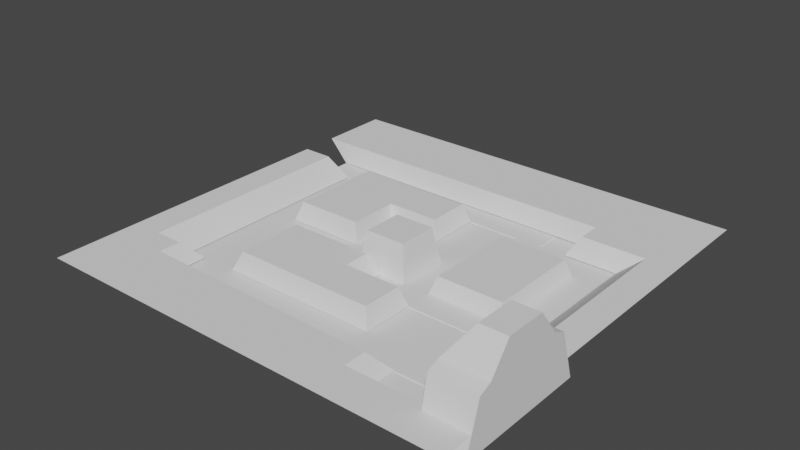 # Source: DummyMap.blend  (saved by Blender 2.91.10; exported with 4.5.12 LTS)
import bpy
from mathutils import Matrix  # noqa: F401  (used for matrix-valued properties, if any)

bpy.ops.wm.read_factory_settings(use_empty=True)
scene = bpy.context.scene
scene.name = 'Scene'

# ---- collections
col_collection = bpy.data.collections.new('Collection'); scene.collection.children.link(col_collection)

# ---- world
world_world = bpy.data.worlds.new('World'); scene.world = world_world
world_world.use_nodes = True; world_world.node_tree.nodes.clear()
_N = world_world.node_tree.nodes; _L = world_world.node_tree.links
n0 = _N.new('ShaderNodeOutputWorld'); n0.name = 'World Output'; n0.location = (300, 300)
n1 = _N.new('ShaderNodeBackground'); n1.name = 'Background'; n1.location = (10, 300)
n1.inputs[0].default_value = (0.05088, 0.05088, 0.05088, 1.0)
_L.new(n1.outputs[0], n0.inputs[0])
n0.is_active_output = True
world_world.color = (0.05088, 0.05088, 0.05088)
world_world.use_sun_shadow = False
world_world.sun_shadow_jitter_overblur = 0.0

# ---- meshes
me_plane = bpy.data.meshes.new('Plane')
me_plane.from_pydata([(-1.0, -1.0, 0.0), (1.0, -1.0, 0.0), (-1.0, 1.0, 0.0), (1.0, 1.0, 0.0)], [], [(0, 1, 3, 2)])
_uv = me_plane.uv_layers.new(name='UVMap')
_uv.uv.foreach_set('vector', [0.0, 0.0, 1.0, 0.0, 1.0, 1.0, 0.0, 1.0])
me_plane.use_remesh_fix_poles = True
me_plane.use_remesh_preserve_attributes = False
me_plane.use_mirror_vertex_groups = False
me_plane.update()
me_cube_001 = bpy.data.meshes.new('Cube.001')
me_cube_001.from_pydata([(-1.0, -1.0, -1.0), (-1.0, -1.0, -0.9381), (-1.0, 1.0, -1.0), (-1.0, 1.0, -0.9381), (19.01, -1.002, -1.0), (19.01, -1.002, -0.9381), (19.01, 1.0, -1.0), (19.01, 1.0, -0.9381), (17.02, 1.0, -1.0), (17.02, 1.0, -0.9381), (17.02, -1.0, -1.0), (17.02, -1.0, -0.9381), (19.01, -3.018, -0.9381), (19.01, -3.018, -1.0), (17.02, -3.018, -1.0), (17.02, -3.018, -0.9381), (17.01, -5.012, -0.9381), (17.01, -5.012, -1.0), (15.03, -5.012, -1.0), (15.03, -5.012, -0.9381), (25.02, -3.018, -0.9381), (25.02, -3.018, -1.0), (25.02, -1.004, -1.0), (25.02, -1.004, -0.9381), (23.02, -1.004, -0.9381), (23.02, -1.004, -1.0), (23.02, -3.018, -1.0), (23.02, -3.018, -0.9381), (25.02, -13.04, -0.9381), (25.02, -13.04, -1.0), (23.02, -13.04, -1.0), (23.02, -13.04, -0.9381), (23.02, -11.04, -1.0), (23.02, -11.04, -0.9381), (25.02, -11.04, -0.9381), (25.02, -11.04, -1.0), (15.03, -13.04, -1.0), (15.03, -13.04, -0.9381), (15.03, -11.04, -1.0), (15.03, -11.04, -0.9381), (17.01, -13.04, -1.0), (17.01, -11.04, -1.0), (17.01, -11.04, -0.9381), (17.01, -13.04, -0.9381), (15.03, -7.012, -0.9381), (17.01, -7.012, -0.9381), (17.01, -7.012, -1.0), (15.03, -7.012, -1.0), (9.022, -7.012, -0.9381), (9.022, -5.012, -0.9381), (9.022, -5.012, -1.0), (9.022, -7.012, -1.0), (11.01, -5.012, -0.9381), (11.01, -7.012, -0.9381), (11.01, -7.012, -1.0), (11.01, -5.012, -1.0), (9.022, -11.0, -0.9381), (9.022, -11.0, -1.0), (11.01, -11.0, -1.0), (11.01, -11.0, -0.9381), (9.022, -9.007, -1.0), (9.022, -9.007, -0.9381), (11.01, -9.007, -0.9381), (11.01, -9.007, -1.0), (2.987, -11.0, -0.9381), (2.987, -11.0, -1.0), (2.987, -9.007, -1.0), (2.987, -9.007, -0.9381), (5.017, -9.007, -0.9381), (5.017, -11.0, -0.9381), (5.017, -11.0, -1.0), (5.017, -9.007, -1.0), (2.987, -19.05, -0.9381), (2.987, -19.05, -1.0), (5.017, -19.05, -1.0), (5.017, -19.05, -0.9381), (2.987, -17.03, -1.0), (2.987, -17.03, -0.9381), (5.017, -17.03, -0.9381), (5.017, -17.03, -1.0), (27.02, -19.05, -0.9381), (27.02, -19.05, -1.0), (27.02, -17.03, -0.9381), (27.02, -17.03, -1.0)], [], [(0, 1, 3, 2), (8, 9, 7, 6), (16, 17, 18, 19), (10, 11, 1, 0), (8, 6, 4, 10), (9, 3, 1, 11), (7, 9, 11, 5), (2, 8, 10, 0), (5, 4, 6, 7), (2, 3, 9, 8), (13, 12, 15, 14), (11, 10, 14, 15), (10, 4, 13, 14), (25, 24, 23, 22), (45, 46, 17, 16), (38, 39, 44, 47), (46, 47, 18, 17), (44, 45, 16, 19), (22, 23, 20, 21), (26, 25, 22, 21), (41, 40, 36, 38), (24, 27, 20, 23), (5, 12, 27, 24), (12, 13, 26, 27), (13, 4, 25, 26), (4, 5, 24, 25), (31, 30, 29, 28), (35, 34, 28, 29), (34, 33, 31, 28), (32, 35, 29, 30), (26, 21, 35, 32), (20, 27, 33, 34), (21, 20, 34, 35), (27, 26, 32, 33), (39, 38, 36, 37), (53, 52, 49, 48), (43, 42, 39, 37), (40, 43, 37, 36), (30, 31, 43, 40), (31, 33, 42, 43), (33, 32, 41, 42), (32, 30, 40, 41), (5, 11, 15, 12), (39, 42, 45, 44), (41, 38, 47, 46), (42, 41, 46, 45), (51, 48, 49, 50), (55, 54, 51, 50), (52, 55, 50, 49), (69, 68, 67, 64), (47, 44, 53, 54), (19, 18, 55, 52), (18, 47, 54, 55), (44, 19, 52, 53), (58, 59, 56, 57), (63, 62, 59, 58), (60, 63, 58, 57), (62, 61, 56, 59), (53, 48, 61, 62), (51, 54, 63, 60), (54, 53, 62, 63), (48, 51, 60, 61), (67, 66, 65, 64), (71, 70, 65, 66), (68, 71, 66, 67), (77, 76, 73, 72), (57, 56, 69, 70), (61, 60, 71, 68), (60, 57, 70, 71), (56, 61, 68, 69), (74, 75, 72, 73), (78, 77, 72, 75), (78, 75, 80, 82), (76, 79, 74, 73), (65, 70, 79, 76), (70, 69, 78, 79), (69, 64, 77, 78), (64, 65, 76, 77), (83, 82, 80, 81), (79, 78, 82, 83), (74, 79, 83, 81), (75, 74, 81, 80)])
_uv = me_cube_001.uv_layers.new(name='UVMap')
_uv.uv.foreach_set('vector', [0.375, 0.0, 0.625, 0.0, 0.625, 0.25, 0.375, 0.25, 0.375, 0.4904, 0.625, 0.4904, 0.625, 0.5, 0.375, 0.5, 0.625, 0.75, 0.375, 0.75, 0.375, 0.75, 0.625, 0.75, 0.375, 0.7596, 0.625, 0.7596, 0.625, 1.0, 0.375, 1.0, 0.3654, 0.5, 0.375, 0.5, 0.375, 0.75, 0.3654, 0.75, 0.6346, 0.5, 0.875, 0.5, 0.875, 0.75, 0.6346, 0.75, 0.625, 0.5, 0.6346, 0.5, 0.6346, 0.75, 0.625, 0.75, 0.125, 0.5, 0.3654, 0.5, 0.3654, 0.75, 0.125, 0.75, 0.625, 0.75, 0.375, 0.75, 0.375, 0.5, 0.625, 0.5, 0.375, 0.25, 0.625, 0.25, 0.625, 0.4904, 0.375, 0.4904, 0.375, 0.75, 0.625, 0.75, 0.625, 0.7596, 0.375, 0.7596, 0.625, 0.7596, 0.375, 0.7596, 0.375, 0.7596, 0.625, 0.7596, 0.3654, 0.75, 0.375, 0.75, 0.375, 0.75, 0.3654, 0.75, 0.375, 0.75, 0.625, 0.75, 0.625, 0.75, 0.375, 0.75, 0.625, 0.75, 0.375, 0.75, 0.375, 0.75, 0.625, 0.75, 0.375, 0.75, 0.625, 0.75, 0.625, 0.75, 0.375, 0.75, 0.375, 0.75, 0.375, 0.75, 0.375, 0.75, 0.375, 0.75, 0.625, 0.75, 0.625, 0.75, 0.625, 0.75, 0.625, 0.75, 0.375, 0.75, 0.625, 0.75, 0.625, 0.75, 0.375, 0.75, 0.375, 0.75, 0.375, 0.75, 0.375, 0.75, 0.375, 0.75, 0.375, 0.75, 0.375, 0.75, 0.375, 0.75, 0.375, 0.75, 0.625, 0.75, 0.625, 0.75, 0.625, 0.75, 0.625, 0.75, 0.625, 0.75, 0.625, 0.75, 0.625, 0.75, 0.625, 0.75, 0.625, 0.75, 0.375, 0.75, 0.375, 0.75, 0.625, 0.75, 0.375, 0.75, 0.375, 0.75, 0.375, 0.75, 0.375, 0.75, 0.375, 0.75, 0.625, 0.75, 0.625, 0.75, 0.375, 0.75, 0.625, 0.75, 0.375, 0.75, 0.375, 0.75, 0.625, 0.75, 0.375, 0.75, 0.625, 0.75, 0.625, 0.75, 0.375, 0.75, 0.625, 0.75, 0.625, 0.75, 0.625, 0.75, 0.625, 0.75, 0.375, 0.75, 0.375, 0.75, 0.375, 0.75, 0.375, 0.75, 0.375, 0.75, 0.375, 0.75, 0.375, 0.75, 0.375, 0.75, 0.625, 0.75, 0.625, 0.75, 0.625, 0.75, 0.625, 0.75, 0.375, 0.75, 0.625, 0.75, 0.625, 0.75, 0.375, 0.75, 0.625, 0.75, 0.375, 0.75, 0.375, 0.75, 0.625, 0.75, 0.625, 0.75, 0.375, 0.75, 0.375, 0.75, 0.625, 0.75, 0.625, 0.75, 0.625, 0.75, 0.625, 0.75, 0.625, 0.75, 0.625, 0.75, 0.625, 0.75, 0.625, 0.75, 0.625, 0.75, 0.375, 0.75, 0.625, 0.75, 0.625, 0.75, 0.375, 0.75, 0.375, 0.75, 0.625, 0.75, 0.625, 0.75, 0.375, 0.75, 0.625, 0.75, 0.625, 0.75, 0.625, 0.75, 0.625, 0.75, 0.625, 0.75, 0.375, 0.75, 0.375, 0.75, 0.625, 0.75, 0.375, 0.75, 0.375, 0.75, 0.375, 0.75, 0.375, 0.75, 0.625, 0.75, 0.6346, 0.75, 0.6346, 0.75, 0.625, 0.75, 0.625, 0.75, 0.625, 0.75, 0.625, 0.75, 0.625, 0.75, 0.375, 0.75, 0.375, 0.75, 0.375, 0.75, 0.375, 0.75, 0.625, 0.75, 0.375, 0.75, 0.375, 0.75, 0.625, 0.75, 0.375, 0.75, 0.625, 0.75, 0.625, 0.75, 0.375, 0.75, 0.375, 0.75, 0.375, 0.75, 0.375, 0.75, 0.375, 0.75, 0.625, 0.75, 0.375, 0.75, 0.375, 0.75, 0.625, 0.75, 0.625, 0.75, 0.625, 0.75, 0.625, 0.75, 0.625, 0.75, 0.375, 0.75, 0.625, 0.75, 0.625, 0.75, 0.375, 0.75, 0.625, 0.75, 0.375, 0.75, 0.375, 0.75, 0.625, 0.75, 0.375, 0.75, 0.375, 0.75, 0.375, 0.75, 0.375, 0.75, 0.625, 0.75, 0.625, 0.75, 0.625, 0.75, 0.625, 0.75, 0.375, 0.75, 0.625, 0.75, 0.625, 0.75, 0.375, 0.75, 0.375, 0.75, 0.625, 0.75, 0.625, 0.75, 0.375, 0.75, 0.375, 0.75, 0.375, 0.75, 0.375, 0.75, 0.375, 0.75, 0.625, 0.75, 0.625, 0.75, 0.625, 0.75, 0.625, 0.75, 0.625, 0.75, 0.625, 0.75, 0.625, 0.75, 0.625, 0.75, 0.375, 0.75, 0.375, 0.75, 0.375, 0.75, 0.375, 0.75, 0.375, 0.75, 0.625, 0.75, 0.625, 0.75, 0.375, 0.75, 0.625, 0.75, 0.375, 0.75, 0.375, 0.75, 0.625, 0.75, 0.625, 0.75, 0.375, 0.75, 0.375, 0.75, 0.625, 0.75, 0.375, 0.75, 0.375, 0.75, 0.375, 0.75, 0.375, 0.75, 0.625, 0.75, 0.375, 0.75, 0.375, 0.75, 0.625, 0.75, 0.625, 0.75, 0.375, 0.75, 0.375, 0.75, 0.625, 0.75, 0.375, 0.75, 0.625, 0.75, 0.625, 0.75, 0.375, 0.75, 0.625, 0.75, 0.375, 0.75, 0.375, 0.75, 0.625, 0.75, 0.375, 0.75, 0.375, 0.75, 0.375, 0.75, 0.375, 0.75, 0.625, 0.75, 0.625, 0.75, 0.625, 0.75, 0.625, 0.75, 0.375, 0.75, 0.625, 0.75, 0.625, 0.75, 0.375, 0.75, 0.625, 0.75, 0.625, 0.75, 0.625, 0.75, 0.625, 0.75, 0.625, 0.75, 0.625, 0.75, 0.625, 0.75, 0.625, 0.75, 0.375, 0.75, 0.375, 0.75, 0.375, 0.75, 0.375, 0.75, 0.375, 0.75, 0.375, 0.75, 0.375, 0.75, 0.375, 0.75, 0.375, 0.75, 0.625, 0.75, 0.625, 0.75, 0.375, 0.75, 0.625, 0.75, 0.625, 0.75, 0.625, 0.75, 0.625, 0.75, 0.625, 0.75, 0.375, 0.75, 0.375, 0.75, 0.625, 0.75, 0.375, 0.75, 0.625, 0.75, 0.625, 0.75, 0.375, 0.75, 0.375, 0.75, 0.625, 0.75, 0.625, 0.75, 0.375, 0.75, 0.375, 0.75, 0.375, 0.75, 0.375, 0.75, 0.375, 0.75, 0.625, 0.75, 0.375, 0.75, 0.375, 0.75, 0.625, 0.75])
me_cube_001.use_remesh_fix_poles = True
me_cube_001.use_remesh_preserve_attributes = False
me_cube_001.use_mirror_vertex_groups = False
me_cube_001.update()
me_cube_002 = bpy.data.meshes.new('Cube.002')
me_cube_002.from_pydata([(-1.0, -1.0, -1.0), (-0.7645, -0.7645, 0.3477), (-1.0, 1.0, -1.0), (-0.7645, 0.7645, 0.3477), (1.0, -1.0, -1.0), (0.7645, -0.7645, 0.3477), (1.0, 1.0, -1.0), (0.7645, 0.7645, 0.3477)], [], [(0, 1, 3, 2), (2, 3, 7, 6), (6, 7, 5, 4), (4, 5, 1, 0), (2, 6, 4, 0), (7, 3, 1, 5)])
_uv = me_cube_002.uv_layers.new(name='UVMap')
_uv.uv.foreach_set('vector', [0.375, 0.0, 0.625, 0.0, 0.625, 0.25, 0.375, 0.25, 0.375, 0.25, 0.625, 0.25, 0.625, 0.5, 0.375, 0.5, 0.375, 0.5, 0.625, 0.5, 0.625, 0.75, 0.375, 0.75, 0.375, 0.75, 0.625, 0.75, 0.625, 1.0, 0.375, 1.0, 0.125, 0.5, 0.375, 0.5, 0.375, 0.75, 0.125, 0.75, 0.625, 0.5, 0.875, 0.5, 0.875, 0.75, 0.625, 0.75])
me_cube_002.use_remesh_fix_poles = True
me_cube_002.use_remesh_preserve_attributes = False
me_cube_002.use_mirror_vertex_groups = False
me_cube_002.update()
me_cube_003 = bpy.data.meshes.new('Cube.003')
me_cube_003.from_pydata([(-7.051, -1.0, -1.0), (-8.033, -0.7645, -0.2729), (-7.051, 1.0, -1.0), (-8.033, 1.967, -0.2729), (6.951, -1.0, -1.0), (7.948, -0.7645, -0.2729), (6.951, 1.0, -1.0), (7.948, 1.967, -0.2729), (3.965, 1.0, -1.0), (4.399, 1.967, -0.2729), (3.965, -1.0, -1.0), (4.399, -0.7645, -0.2729), (7.948, -1.657, -0.2729), (6.951, -2.0, -1.0), (3.965, -2.0, -1.0), (4.399, -1.657, -0.2729), (6.802, 1.967, -0.2729), (5.947, -1.0, -1.0), (5.947, 1.0, -1.0), (6.802, -0.7645, -0.2729), (5.947, -2.0, -1.0), (6.802, -1.657, -0.2729), (7.948, -8.615, -0.2729), (6.951, -9.0, -1.0), (5.947, -9.0, -1.0), (6.802, -8.615, -0.2729)], [], [(0, 1, 3, 2), (18, 16, 7, 6), (6, 7, 5, 4), (10, 11, 1, 0), (18, 6, 4, 17), (9, 3, 1, 11), (16, 9, 11, 19), (2, 8, 10, 0), (19, 11, 15, 21), (2, 3, 9, 8), (20, 21, 15, 14), (4, 5, 12, 13), (11, 10, 14, 15), (17, 4, 13, 20), (10, 17, 20, 14), (21, 20, 24, 25), (5, 19, 21, 12), (7, 16, 19, 5), (8, 18, 17, 10), (8, 9, 16, 18), (23, 22, 25, 24), (12, 21, 25, 22), (13, 12, 22, 23), (20, 13, 23, 24)])
_uv = me_cube_003.uv_layers.new(name='UVMap')
_uv.uv.foreach_set('vector', [0.375, 0.0, 0.625, 0.0, 0.625, 0.25, 0.375, 0.25, 0.375, 0.4821, 0.625, 0.4821, 0.625, 0.5, 0.375, 0.5, 0.375, 0.5, 0.625, 0.5, 0.625, 0.75, 0.375, 0.75, 0.375, 0.8212, 0.625, 0.8212, 0.625, 1.0, 0.375, 1.0, 0.3571, 0.5, 0.375, 0.5, 0.375, 0.75, 0.3571, 0.75, 0.6962, 0.5, 0.875, 0.5, 0.875, 0.75, 0.6962, 0.75, 0.6429, 0.5, 0.6962, 0.5, 0.6962, 0.75, 0.6429, 0.75, 0.125, 0.5, 0.3038, 0.5, 0.3038, 0.75, 0.125, 0.75, 0.6429, 0.75, 0.6962, 0.75, 0.6962, 0.75, 0.6429, 0.75, 0.375, 0.25, 0.625, 0.25, 0.625, 0.4288, 0.375, 0.4288, 0.375, 0.7679, 0.625, 0.7679, 0.625, 0.8212, 0.375, 0.8212, 0.375, 0.75, 0.625, 0.75, 0.625, 0.75, 0.375, 0.75, 0.625, 0.8212, 0.375, 0.8212, 0.375, 0.8212, 0.625, 0.8212, 0.3571, 0.75, 0.375, 0.75, 0.375, 0.75, 0.3571, 0.75, 0.3038, 0.75, 0.3571, 0.75, 0.3571, 0.75, 0.3038, 0.75, 0.625, 0.7679, 0.375, 0.7679, 0.375, 0.7679, 0.625, 0.7679, 0.625, 0.75, 0.6429, 0.75, 0.6429, 0.75, 0.625, 0.75, 0.625, 0.5, 0.6429, 0.5, 0.6429, 0.75, 0.625, 0.75, 0.3038, 0.5, 0.3571, 0.5, 0.3571, 0.75, 0.3038, 0.75, 0.375, 0.4288, 0.625, 0.4288, 0.625, 0.4821, 0.375, 0.4821, 0.375, 0.75, 0.625, 0.75, 0.625, 0.7679, 0.375, 0.7679, 0.625, 0.75, 0.6429, 0.75, 0.6429, 0.75, 0.625, 0.75, 0.375, 0.75, 0.625, 0.75, 0.625, 0.75, 0.375, 0.75, 0.3571, 0.75, 0.375, 0.75, 0.375, 0.75, 0.3571, 0.75])
me_cube_003.use_remesh_fix_poles = True
me_cube_003.use_remesh_preserve_attributes = False
me_cube_003.use_mirror_vertex_groups = False
me_cube_003.update()
me_cube_004 = bpy.data.meshes.new('Cube.004')
me_cube_004.from_pydata([(-1.0, -1.0, -1.0), (-0.7645, -0.7645, -0.2729), (-1.0, 3.0, -1.0), (-0.7645, 2.765, -0.2729), (2.0, -1.0, -1.0), (1.765, -0.7645, -0.2729), (2.0, 3.0, -1.0), (1.765, 2.765, -0.2729)], [], [(0, 1, 3, 2), (2, 3, 7, 6), (6, 7, 5, 4), (4, 5, 1, 0), (2, 6, 4, 0), (7, 3, 1, 5)])
_uv = me_cube_004.uv_layers.new(name='UVMap')
_uv.uv.foreach_set('vector', [0.375, 0.0, 0.625, 0.0, 0.625, 0.25, 0.375, 0.25, 0.375, 0.25, 0.625, 0.25, 0.625, 0.5, 0.375, 0.5, 0.375, 0.5, 0.625, 0.5, 0.625, 0.75, 0.375, 0.75, 0.375, 0.75, 0.625, 0.75, 0.625, 1.0, 0.375, 1.0, 0.125, 0.5, 0.375, 0.5, 0.375, 0.75, 0.125, 0.75, 0.625, 0.5, 0.875, 0.5, 0.875, 0.75, 0.625, 0.75])
me_cube_004.use_remesh_fix_poles = True
me_cube_004.use_remesh_preserve_attributes = False
me_cube_004.use_mirror_vertex_groups = False
me_cube_004.update()
me_cube_005 = bpy.data.meshes.new('Cube.005')
me_cube_005.from_pydata([(-1.0, -1.0, -1.0), (-0.7645, -0.7645, -0.2729), (-1.0, 3.0, -1.0), (-0.7645, 2.765, -0.2729), (2.0, -1.0, -1.0), (1.765, -0.7645, -0.2729), (2.0, 3.0, -1.0), (1.765, 2.765, -0.2729), (-1.0, 0.9501, -1.0), (-0.7645, 1.146, -0.2729), (2.0, 0.9501, -1.0), (1.765, 1.146, -0.2729), (3.765, 2.765, -0.2729), (4.0, 3.0, -1.0), (4.0, 0.9501, -1.0), (3.765, 1.146, -0.2729)], [], [(8, 9, 3, 2), (2, 3, 7, 6), (10, 11, 5, 4), (4, 5, 1, 0), (8, 10, 4, 0), (11, 9, 1, 5), (7, 3, 9, 11), (2, 6, 10, 8), (10, 6, 13, 14), (0, 1, 9, 8), (13, 12, 15, 14), (11, 10, 14, 15), (6, 7, 12, 13), (7, 11, 15, 12)])
_uv = me_cube_005.uv_layers.new(name='UVMap')
_uv.uv.foreach_set('vector', [0.375, 0.1219, 0.625, 0.1219, 0.625, 0.25, 0.375, 0.25, 0.375, 0.25, 0.625, 0.25, 0.625, 0.5, 0.375, 0.5, 0.375, 0.6281, 0.625, 0.6281, 0.625, 0.75, 0.375, 0.75, 0.375, 0.75, 0.625, 0.75, 0.625, 1.0, 0.375, 1.0, 0.125, 0.6281, 0.375, 0.6281, 0.375, 0.75, 0.125, 0.75, 0.625, 0.6281, 0.875, 0.6281, 0.875, 0.75, 0.625, 0.75, 0.625, 0.5, 0.875, 0.5, 0.875, 0.6281, 0.625, 0.6281, 0.125, 0.5, 0.375, 0.5, 0.375, 0.6281, 0.125, 0.6281, 0.375, 0.6281, 0.375, 0.5, 0.375, 0.5, 0.375, 0.6281, 0.375, 0.0, 0.625, 0.0, 0.625, 0.1219, 0.375, 0.1219, 0.375, 0.5, 0.625, 0.5, 0.625, 0.6281, 0.375, 0.6281, 0.625, 0.6281, 0.375, 0.6281, 0.375, 0.6281, 0.625, 0.6281, 0.375, 0.5, 0.625, 0.5, 0.625, 0.5, 0.375, 0.5, 0.625, 0.5, 0.625, 0.6281, 0.625, 0.6281, 0.625, 0.5])
me_cube_005.use_remesh_fix_poles = True
me_cube_005.use_remesh_preserve_attributes = False
me_cube_005.use_mirror_vertex_groups = False
me_cube_005.update()
me_cube_006 = bpy.data.meshes.new('Cube.006')
me_cube_006.from_pydata([(-7.051, 0.0, -1.0), (-8.033, 0.5033, -0.2729), (-7.051, 1.0, -1.0), (-8.033, 1.967, -0.2729), (6.951, -1.0, -1.0), (7.948, -0.4967, -0.2729), (6.951, 1.0, -1.0), (7.948, 1.967, -0.2729), (4.965, 1.0, -1.0), (5.725, 1.967, -0.2729), (5.291, -1.0, -1.0), (5.725, -0.4967, -0.2729), (7.948, -1.316, -0.2729), (6.951, -2.0, -1.0), (5.291, -2.0, -1.0), (5.725, -1.316, -0.2729), (6.802, 1.967, -0.2729), (5.947, -1.0, -1.0), (5.947, 1.0, -1.0), (6.802, -0.4967, -0.2729), (5.947, -2.0, -1.0), (6.802, -1.316, -0.2729), (7.948, -9.794, -0.2729), (6.951, -10.0, -1.0), (5.947, -10.0, -1.0), (6.802, -9.794, -0.2729), (-4.046, 1.0, -1.0), (-3.46, 0.5033, -0.2729), (-3.46, 1.967, -0.2729), (-4.025, -1.0, -1.0), (-8.033, 0.5033, -0.2729), (-3.46, 0.5033, -0.2729), (-4.036, 2.331e-09, -1.0), (-3.46, -0.3386, -0.2727)], [(10, 19)], [(0, 1, 3, 2), (18, 16, 7, 6), (6, 7, 5, 4), (0, 2, 26, 32), (18, 6, 4, 17), (28, 3, 1, 27), (16, 9, 11, 19), (19, 11, 15, 21), (26, 28, 9, 8), (20, 21, 15, 14), (4, 5, 12, 13), (11, 10, 14, 15), (17, 4, 13, 20), (10, 17, 20, 14), (21, 20, 24, 25), (5, 19, 21, 12), (7, 16, 19, 5), (8, 18, 17, 10), (8, 9, 16, 18), (23, 22, 25, 24), (12, 21, 25, 22), (13, 12, 22, 23), (20, 13, 23, 24), (2, 3, 28, 26), (9, 28, 27, 11), (29, 10, 11, 33), (32, 31, 30, 0), (1, 0, 30), (27, 1, 30, 31), (32, 29, 33, 27), (33, 11, 31), (10, 32, 26, 8), (10, 29, 32)])
_uv = me_cube_006.uv_layers.new(name='UVMap')
_uv.uv.foreach_set('vector', [0.375, 0.0, 0.625, 0.0, 0.625, 0.25, 0.375, 0.25, 0.375, 0.4821, 0.625, 0.4821, 0.625, 0.5, 0.375, 0.5, 0.375, 0.5, 0.625, 0.5, 0.625, 0.75, 0.375, 0.75, 0.375, 1.0, 0.375, 0.25, 0.375, 0.2939, 0.375, 0.9561, 0.3571, 0.5, 0.375, 0.5, 0.375, 0.75, 0.3571, 0.75, 0.8311, 0.5, 0.875, 0.5, 0.875, 0.75, 0.8311, 0.75, 0.6429, 0.5, 0.6962, 0.5, 0.6962, 0.75, 0.6429, 0.75, 0.6429, 0.75, 0.6962, 0.75, 0.6962, 0.75, 0.6429, 0.75, 0.375, 0.2939, 0.625, 0.2939, 0.625, 0.4288, 0.375, 0.4288, 0.375, 0.7679, 0.625, 0.7679, 0.625, 0.8212, 0.375, 0.8212, 0.375, 0.75, 0.625, 0.75, 0.625, 0.75, 0.375, 0.75, 0.625, 0.8212, 0.375, 0.8212, 0.375, 0.8212, 0.625, 0.8212, 0.3571, 0.75, 0.375, 0.75, 0.375, 0.75, 0.3571, 0.75, 0.3038, 0.75, 0.3571, 0.75, 0.3571, 0.75, 0.3038, 0.75, 0.625, 0.7679, 0.375, 0.7679, 0.375, 0.7679, 0.625, 0.7679, 0.625, 0.75, 0.6429, 0.75, 0.6429, 0.75, 0.625, 0.75, 0.625, 0.5, 0.6429, 0.5, 0.6429, 0.75, 0.625, 0.75, 0.3038, 0.5, 0.3571, 0.5, 0.3571, 0.75, 0.3038, 0.75, 0.375, 0.4288, 0.625, 0.4288, 0.625, 0.4821, 0.375, 0.4821, 0.375, 0.75, 0.625, 0.75, 0.625, 0.7679, 0.375, 0.7679, 0.625, 0.75, 0.6429, 0.75, 0.6429, 0.75, 0.625, 0.75, 0.375, 0.75, 0.625, 0.75, 0.625, 0.75, 0.375, 0.75, 0.3571, 0.75, 0.375, 0.75, 0.375, 0.75, 0.3571, 0.75, 0.375, 0.25, 0.625, 0.25, 0.625, 0.2939, 0.375, 0.2939, 0.6962, 0.5, 0.8311, 0.5, 0.8311, 0.75, 0.6962, 0.75, 0.0, 0.0, 0.375, 0.8212, 0.625, 0.8212, 0.0, 0.0, 0.375, 0.9561, 0.625, 0.9561, 0.625, 1.0, 0.375, 1.0, 0.625, 0.0, 0.375, 0.0, 0.625, 0.0, 0.8311, 0.75, 0.875, 0.75, 0.875, 0.75, 0.8311, 0.75, 0.0, 0.0, 0.0, 0.0, 0.0, 0.0, 0.0, 0.0, 0.0, 0.0, 0.625, 0.8212, 0.0, 0.0, 0.3038, 0.75, 0.375, 0.9561, 0.375, 0.2939, 0.375, 0.4288, 0.3038, 0.75, 0.0, 0.0, 0.375, 0.9561])
me_cube_006.use_remesh_fix_poles = True
me_cube_006.use_remesh_preserve_attributes = False
me_cube_006.use_mirror_vertex_groups = False
me_cube_006.update()
me_cube_007 = bpy.data.meshes.new('Cube.007')
me_cube_007.from_pydata([(-1.0, -1.0, -1.0), (-0.6655, -0.7645, -0.2729), (-1.0, 1.0, -1.0), (-0.6655, 0.7645, -0.2729), (5.0, -1.0, -1.0), (4.765, -0.7645, -0.2729), (5.0, 1.0, -1.0), (4.765, 0.7645, -0.2729), (2.988, 1.0, -1.0), (2.579, 0.7645, -0.2729), (2.988, -1.0, -1.0), (2.579, -0.7645, -0.2729), (-0.6655, 1.765, -0.2729), (-1.0, 2.0, -1.0), (2.988, 2.0, -1.0), (2.579, 1.765, -0.2729)], [], [(0, 1, 3, 2), (8, 9, 7, 6), (6, 7, 5, 4), (10, 11, 1, 0), (8, 6, 4, 10), (9, 3, 1, 11), (7, 9, 11, 5), (2, 8, 10, 0), (4, 5, 11, 10), (2, 3, 12, 13), (13, 12, 15, 14), (9, 8, 14, 15), (8, 2, 13, 14), (3, 9, 15, 12)])
_uv = me_cube_007.uv_layers.new(name='UVMap')
_uv.uv.foreach_set('vector', [0.375, 0.0, 0.625, 0.0, 0.625, 0.25, 0.375, 0.25, 0.375, 0.4162, 0.625, 0.4162, 0.625, 0.5, 0.375, 0.5, 0.375, 0.5, 0.625, 0.5, 0.625, 0.75, 0.375, 0.75, 0.375, 0.8338, 0.625, 0.8338, 0.625, 1.0, 0.375, 1.0, 0.2912, 0.5, 0.375, 0.5, 0.375, 0.75, 0.2912, 0.75, 0.7088, 0.5, 0.875, 0.5, 0.875, 0.75, 0.7088, 0.75, 0.625, 0.5, 0.7088, 0.5, 0.7088, 0.75, 0.625, 0.75, 0.125, 0.5, 0.2912, 0.5, 0.2912, 0.75, 0.125, 0.75, 0.375, 0.75, 0.625, 0.75, 0.625, 0.8338, 0.375, 0.8338, 0.375, 0.25, 0.625, 0.25, 0.625, 0.25, 0.375, 0.25, 0.375, 0.25, 0.625, 0.25, 0.625, 0.4162, 0.375, 0.4162, 0.625, 0.4162, 0.375, 0.4162, 0.375, 0.4162, 0.625, 0.4162, 0.2912, 0.5, 0.125, 0.5, 0.125, 0.5, 0.2912, 0.5, 0.875, 0.5, 0.7088, 0.5, 0.7088, 0.5, 0.875, 0.5])
me_cube_007.use_remesh_fix_poles = True
me_cube_007.use_remesh_preserve_attributes = False
me_cube_007.use_mirror_vertex_groups = False
me_cube_007.update()
me_cube_008 = bpy.data.meshes.new('Cube.008')
me_cube_008.from_pydata([(-0.9904, -1.76, -0.8971), (-0.7262, -1.76, 0.8162), (-0.9904, 0.7601, -0.8971), (-0.6897, 1.0, 1.0), (1.0, -2.0, -1.0), (1.0, -2.0, 1.0), (1.0, 1.0, -1.0), (1.0, 1.0, 1.0), (-0.1243, -1.119, 1.671), (-0.1243, 0.1189, 1.671), (1.0, 0.25, 2.0), (1.0, -1.25, 2.0), (-0.6897, 1.455, 0.8149), (-0.8795, 2.0, -1.0), (1.0, 2.0, -1.0), (1.0, 1.455, 0.8149), (-0.5769, -3.0, -1.0), (-0.6897, -2.455, 0.8149), (1.0, -2.455, 0.8149), (1.0, -3.0, -1.0), (-1.069, 1.0, -1.0), (-1.069, -2.0, -1.0), (-0.6897, -2.0, 1.0), (-0.7262, 0.7601, 0.8162), (0.0, -1.25, 2.0), (0.0, 0.25, 2.0), (-0.1849, -1.689, 0.7655), (-0.1849, 0.6888, 0.7655), (-0.4433, 0.6888, -0.8957), (-0.4433, -1.689, -0.8957), (0.124, -1.084, 1.572), (0.124, 0.08386, 1.572)], [], [(23, 2, 28, 27), (3, 7, 15, 12), (6, 7, 5, 4), (5, 22, 17, 18), (20, 6, 4, 21), (1, 8, 30, 26), (10, 25, 24, 11), (22, 5, 11, 24), (7, 3, 25, 10), (5, 7, 10, 11), (13, 12, 15, 14), (20, 3, 12, 13), (7, 6, 14, 15), (6, 20, 13, 14), (19, 18, 17, 16), (4, 5, 18, 19), (22, 21, 16, 17), (21, 4, 19, 16), (0, 2, 20, 21), (1, 0, 21, 22), (2, 23, 3, 20), (9, 8, 24, 25), (8, 1, 22, 24), (23, 9, 25, 3), (29, 26, 27, 28), (27, 26, 30, 31), (2, 0, 29, 28), (9, 23, 27, 31), (8, 9, 31, 30), (0, 1, 26, 29)])
_uv = me_cube_008.uv_layers.new(name='UVMap')
_uv.uv.foreach_set('vector', [0.625, 0.2277, 0.4033, 0.23, 0.4033, 0.23, 0.625, 0.2277, 0.625, 0.25, 0.625, 0.5, 0.625, 0.5, 0.625, 0.25, 0.375, 0.5, 0.625, 0.5, 0.625, 0.75, 0.375, 0.75, 0.625, 0.75, 0.625, 1.0, 0.625, 1.0, 0.625, 0.75, 0.125, 0.5, 0.375, 0.5, 0.375, 0.75, 0.125, 0.75, 0.625, 0.02232, 0.625, 0.03444, 0.625, 0.03444, 0.625, 0.02232, 0.625, 0.5, 0.875, 0.5, 0.875, 0.75, 0.625, 0.75, 0.625, 1.0, 0.625, 0.75, 0.625, 0.75, 0.625, 1.0, 0.625, 0.5, 0.625, 0.25, 0.625, 0.25, 0.625, 0.5, 0.625, 0.75, 0.625, 0.5, 0.625, 0.5, 0.625, 0.75, 0.375, 0.25, 0.625, 0.25, 0.625, 0.5, 0.375, 0.5, 0.375, 0.25, 0.625, 0.25, 0.625, 0.25, 0.375, 0.25, 0.625, 0.5, 0.375, 0.5, 0.375, 0.5, 0.625, 0.5, 0.375, 0.5, 0.125, 0.5, 0.125, 0.5, 0.375, 0.5, 0.375, 0.75, 0.625, 0.75, 0.625, 1.0, 0.375, 1.0, 0.375, 0.75, 0.625, 0.75, 0.625, 0.75, 0.375, 0.75, 0.625, 0.0, 0.375, 0.0, 0.375, 0.0, 0.625, 0.0, 0.125, 0.75, 0.375, 0.75, 0.375, 0.75, 0.125, 0.75, 0.4033, 0.01999, 0.4033, 0.23, 0.375, 0.25, 0.375, 0.0, 0.625, 0.02232, 0.4033, 0.01999, 0.375, 0.0, 0.625, 0.0, 0.4033, 0.23, 0.625, 0.2277, 0.625, 0.25, 0.375, 0.25, 0.625, 0.2156, 0.625, 0.03444, 0.625, 0.0, 0.625, 0.25, 0.625, 0.03444, 0.625, 0.02232, 0.625, 0.0, 0.625, 0.0, 0.625, 0.2277, 0.625, 0.2156, 0.625, 0.25, 0.625, 0.25, 0.4033, 0.01999, 0.625, 0.02232, 0.625, 0.2277, 0.4033, 0.23, 0.625, 0.2277, 0.625, 0.02232, 0.625, 0.03444, 0.625, 0.2156, 0.4033, 0.23, 0.4033, 0.01999, 0.4033, 0.01999, 0.4033, 0.23, 0.625, 0.2156, 0.625, 0.2277, 0.625, 0.2277, 0.625, 0.2156, 0.625, 0.03444, 0.625, 0.2156, 0.625, 0.2156, 0.625, 0.03444, 0.4033, 0.01999, 0.625, 0.02232, 0.625, 0.02232, 0.4033, 0.01999])
me_cube_008.use_remesh_fix_poles = True
me_cube_008.use_remesh_preserve_attributes = False
me_cube_008.use_mirror_vertex_groups = False
me_cube_008.update()

# ---- objects
ob_floor = bpy.data.objects.new('Floor', me_plane)
ob_path = bpy.data.objects.new('Path', me_cube_001)
ob_eyesocket = bpy.data.objects.new('Eyesocket', me_cube_002)
ob_wall_001 = bpy.data.objects.new('Wall.001', me_cube_003)
ob_wall_002 = bpy.data.objects.new('Wall.002', me_cube_004)
ob_wall_004 = bpy.data.objects.new('Wall.004', me_cube_005)
ob_wall = bpy.data.objects.new('Wall', me_cube_006)
ob_wall_003 = bpy.data.objects.new('Wall.003', me_cube_007)
ob_bossgate = bpy.data.objects.new('BossGate', me_cube_008)

# ---- transforms, parenting, visibility, modifiers, constraints
ob_floor.location = (0.0, 0.0, 0.0)
ob_floor.scale = (7.001, 7.001, 7.001)
ob_floor.lineart.crease_threshold = 0.0
ob_path.location = (-6.499, 4.504, 0.5005)
ob_path.scale = (0.4995, 0.4995, 0.4995)
ob_path.lineart.crease_threshold = 0.0
ob_eyesocket.location = (0.0, 0.0, 0.9858)
ob_eyesocket.lineart.crease_threshold = 0.0
ob_wall_001.location = (0.04512, 6.0, 1.048)
ob_wall_001.lineart.crease_threshold = 0.0
ob_wall_002.location = (3.0, -0.02365, 0.9558)
ob_wall_002.lineart.crease_threshold = 0.0
ob_wall_004.location = (-4.0, 1.032, 1.026)
ob_wall_004.lineart.crease_threshold = 0.0
ob_wall.location = (-0.04478, -6.0, 1.048)
ob_wall.rotation_euler = (0.0, -0.0, -3.142)
ob_wall.lineart.crease_threshold = 0.0
ob_wall_003.location = (-3.0, -2.968, 1.026)
ob_wall_003.lineart.crease_threshold = 0.0
ob_bossgate.location = (7.0, -4.0, 1.0)
ob_bossgate.lineart.crease_threshold = 0.0

# ---- collection membership
col_collection.objects.link(ob_floor)
col_collection.objects.link(ob_path)
col_collection.objects.link(ob_eyesocket)
col_collection.objects.link(ob_wall_001)
col_collection.objects.link(ob_wall_002)
col_collection.objects.link(ob_wall_004)
col_collection.objects.link(ob_wall)
col_collection.objects.link(ob_wall_003)
col_collection.objects.link(ob_bossgate)

# ---- scene / render settings (as saved in the file)
scene.frame_start = 1; scene.frame_end = 250; scene.frame_set(1)
scene.render.engine = 'BLENDER_EEVEE_NEXT'
scene.cycles.use_denoising = False
scene.cycles.samples = 128
scene.cycles.sampling_pattern = 'TABULATED_SOBOL'
scene.cycles.use_adaptive_sampling = False
scene.cycles.use_light_tree = False
scene.view_settings.view_transform = 'Filmic'
bpy.context.view_layer.update()

# ---- added for rendering (the .blend has no active camera and no usable light): camera, sun
cam_auto = bpy.data.cameras.new('AutoCamera')
cam_auto.lens = 50.0
cam_auto.sensor_width = 36.0
cam_auto.clip_end = 1000.0
ob_auto_camera = bpy.data.objects.new('AutoCamera', cam_auto)
scene.collection.objects.link(ob_auto_camera)
ob_auto_camera.location = (21.0807, -25.2929, 18.3395)
ob_auto_camera.rotation_euler = (1.09748, -7.21219e-08, 0.694738)
scene.camera = ob_auto_camera
light_auto_sun = bpy.data.lights.new('AutoSun', 'SUN')
light_auto_sun.energy = 3.0
light_auto_sun.angle = 0.0523599
ob_auto_sun = bpy.data.objects.new('AutoSun', light_auto_sun)
scene.collection.objects.link(ob_auto_sun)
ob_auto_sun.rotation_euler = (0.872665, 0.174533, 0.523599)
bpy.context.view_layer.update()
